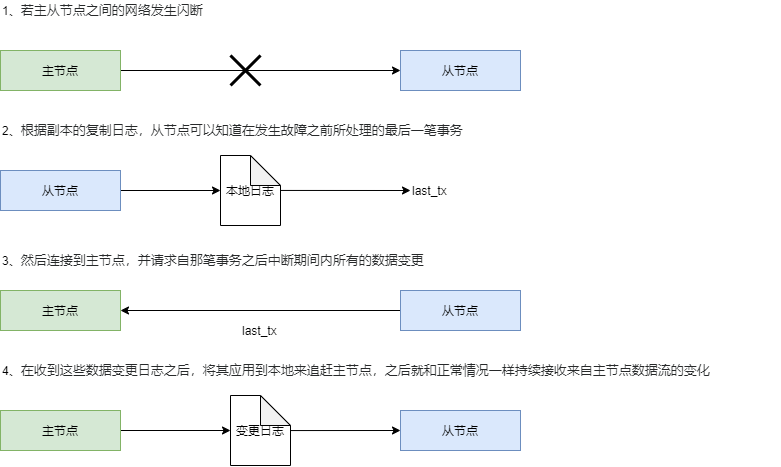

The diagram above was exported from draw.io. Its source (the exported page's mxGraphModel, read from the mxfile embedded in the PNG):
<mxGraphModel dx="904" dy="567" grid="1" gridSize="10" guides="1" tooltips="1" connect="1" arrows="1" fold="1" page="1" pageScale="1" pageWidth="3300" pageHeight="4681" math="0" shadow="0">
  <root>
    <mxCell id="0" />
    <mxCell id="1" parent="0" />
    <mxCell id="FGC5OIfwZY72hyuZkAcC-3" style="edgeStyle=orthogonalEdgeStyle;rounded=0;orthogonalLoop=1;jettySize=auto;html=1;exitX=1;exitY=0.5;exitDx=0;exitDy=0;entryX=0;entryY=0.5;entryDx=0;entryDy=0;" edge="1" parent="1" source="FGC5OIfwZY72hyuZkAcC-1" target="FGC5OIfwZY72hyuZkAcC-2">
      <mxGeometry relative="1" as="geometry" />
    </mxCell>
    <mxCell id="FGC5OIfwZY72hyuZkAcC-1" value="主节点" style="rounded=0;whiteSpace=wrap;html=1;fillColor=#d5e8d4;strokeColor=#82b366;" vertex="1" parent="1">
      <mxGeometry x="160" y="80" width="120" height="40" as="geometry" />
    </mxCell>
    <mxCell id="FGC5OIfwZY72hyuZkAcC-2" value="从节点" style="rounded=0;whiteSpace=wrap;html=1;fillColor=#dae8fc;strokeColor=#6c8ebf;" vertex="1" parent="1">
      <mxGeometry x="560" y="80" width="120" height="40" as="geometry" />
    </mxCell>
    <mxCell id="FGC5OIfwZY72hyuZkAcC-9" value="" style="shape=umlDestroy;whiteSpace=wrap;html=1;strokeWidth=3;" vertex="1" parent="1">
      <mxGeometry x="390" y="85" width="30" height="30" as="geometry" />
    </mxCell>
    <mxCell id="FGC5OIfwZY72hyuZkAcC-10" value="1、&lt;span style=&quot;color: rgb(39 , 41 , 42) ; font-family: , &amp;#34;blinkmacsystemfont&amp;#34; , &amp;#34;segoe ui&amp;#34; , , &amp;#34;roboto&amp;#34; , &amp;#34;helvetica neue&amp;#34; , &amp;#34;arial&amp;#34; , sans-serif ; font-size: 13px ; background-color: rgba(255 , 255 , 255 , 0.7)&quot;&gt;若主从节点之间的网络发生闪断&lt;/span&gt;" style="text;html=1;strokeColor=none;fillColor=none;align=left;verticalAlign=middle;whiteSpace=wrap;rounded=0;" vertex="1" parent="1">
      <mxGeometry x="160" y="30" width="430" height="20" as="geometry" />
    </mxCell>
    <mxCell id="FGC5OIfwZY72hyuZkAcC-15" style="edgeStyle=orthogonalEdgeStyle;rounded=0;orthogonalLoop=1;jettySize=auto;html=1;exitX=1;exitY=0.5;exitDx=0;exitDy=0;entryX=0;entryY=0.5;entryDx=0;entryDy=0;entryPerimeter=0;" edge="1" parent="1" source="FGC5OIfwZY72hyuZkAcC-11" target="FGC5OIfwZY72hyuZkAcC-12">
      <mxGeometry relative="1" as="geometry" />
    </mxCell>
    <mxCell id="FGC5OIfwZY72hyuZkAcC-11" value="从节点" style="rounded=0;whiteSpace=wrap;html=1;fillColor=#dae8fc;strokeColor=#6c8ebf;" vertex="1" parent="1">
      <mxGeometry x="160" y="200" width="120" height="40" as="geometry" />
    </mxCell>
    <mxCell id="FGC5OIfwZY72hyuZkAcC-17" style="edgeStyle=orthogonalEdgeStyle;rounded=0;orthogonalLoop=1;jettySize=auto;html=1;exitX=0;exitY=0;exitDx=60;exitDy=30;exitPerimeter=0;entryX=0;entryY=0.5;entryDx=0;entryDy=0;" edge="1" parent="1" source="FGC5OIfwZY72hyuZkAcC-12" target="FGC5OIfwZY72hyuZkAcC-13">
      <mxGeometry relative="1" as="geometry">
        <Array as="points">
          <mxPoint x="440" y="220" />
        </Array>
      </mxGeometry>
    </mxCell>
    <mxCell id="FGC5OIfwZY72hyuZkAcC-12" value="本地日志" style="shape=note;whiteSpace=wrap;html=1;backgroundOutline=1;darkOpacity=0.05;align=center;" vertex="1" parent="1">
      <mxGeometry x="380" y="185" width="60" height="70" as="geometry" />
    </mxCell>
    <mxCell id="FGC5OIfwZY72hyuZkAcC-13" value="last_tx" style="text;html=1;strokeColor=none;fillColor=none;align=left;verticalAlign=middle;whiteSpace=wrap;rounded=0;" vertex="1" parent="1">
      <mxGeometry x="570" y="210" width="45" height="20" as="geometry" />
    </mxCell>
    <mxCell id="FGC5OIfwZY72hyuZkAcC-18" value="2、&lt;span style=&quot;color: rgb(39 , 41 , 42) ; font-family: , &amp;#34;blinkmacsystemfont&amp;#34; , &amp;#34;segoe ui&amp;#34; , , &amp;#34;roboto&amp;#34; , &amp;#34;helvetica neue&amp;#34; , &amp;#34;arial&amp;#34; , sans-serif ; font-size: 13px ; background-color: rgba(255 , 255 , 255 , 0.7)&quot;&gt;根据副本的复制日志，从节点可以知道在发生故障之前所处理的最后一笔事务&lt;/span&gt;" style="text;html=1;strokeColor=none;fillColor=none;align=left;verticalAlign=middle;whiteSpace=wrap;rounded=0;" vertex="1" parent="1">
      <mxGeometry x="160" y="150" width="480" height="20" as="geometry" />
    </mxCell>
    <mxCell id="FGC5OIfwZY72hyuZkAcC-19" value="3、&lt;span style=&quot;background-color: rgba(255 , 255 , 255 , 0.7) ; color: rgb(39 , 41 , 42) ; font-family: , &amp;#34;blinkmacsystemfont&amp;#34; , &amp;#34;segoe ui&amp;#34; , , &amp;#34;roboto&amp;#34; , &amp;#34;helvetica neue&amp;#34; , &amp;#34;arial&amp;#34; , sans-serif ; font-size: 13px&quot;&gt;然后连接到主节点，并请求自那笔事务之后中断期间内所有的数据变更&lt;/span&gt;" style="text;html=1;strokeColor=none;fillColor=none;align=left;verticalAlign=middle;whiteSpace=wrap;rounded=0;" vertex="1" parent="1">
      <mxGeometry x="160" y="280" width="480" height="20" as="geometry" />
    </mxCell>
    <mxCell id="FGC5OIfwZY72hyuZkAcC-20" value="主节点" style="rounded=0;whiteSpace=wrap;html=1;fillColor=#d5e8d4;strokeColor=#82b366;" vertex="1" parent="1">
      <mxGeometry x="160" y="320" width="120" height="40" as="geometry" />
    </mxCell>
    <mxCell id="FGC5OIfwZY72hyuZkAcC-22" style="edgeStyle=orthogonalEdgeStyle;rounded=0;orthogonalLoop=1;jettySize=auto;html=1;exitX=0;exitY=0.5;exitDx=0;exitDy=0;entryX=1;entryY=0.5;entryDx=0;entryDy=0;" edge="1" parent="1" source="FGC5OIfwZY72hyuZkAcC-21" target="FGC5OIfwZY72hyuZkAcC-20">
      <mxGeometry relative="1" as="geometry" />
    </mxCell>
    <mxCell id="FGC5OIfwZY72hyuZkAcC-21" value="从节点" style="rounded=0;whiteSpace=wrap;html=1;fillColor=#dae8fc;strokeColor=#6c8ebf;" vertex="1" parent="1">
      <mxGeometry x="560" y="320" width="120" height="40" as="geometry" />
    </mxCell>
    <mxCell id="FGC5OIfwZY72hyuZkAcC-23" value="last_tx" style="text;html=1;strokeColor=none;fillColor=none;align=left;verticalAlign=middle;whiteSpace=wrap;rounded=0;" vertex="1" parent="1">
      <mxGeometry x="400" y="350" width="45" height="20" as="geometry" />
    </mxCell>
    <mxCell id="FGC5OIfwZY72hyuZkAcC-27" style="edgeStyle=orthogonalEdgeStyle;rounded=0;orthogonalLoop=1;jettySize=auto;html=1;exitX=1;exitY=0.5;exitDx=0;exitDy=0;" edge="1" parent="1" source="FGC5OIfwZY72hyuZkAcC-24" target="FGC5OIfwZY72hyuZkAcC-26">
      <mxGeometry relative="1" as="geometry" />
    </mxCell>
    <mxCell id="FGC5OIfwZY72hyuZkAcC-24" value="主节点" style="rounded=0;whiteSpace=wrap;html=1;fillColor=#d5e8d4;strokeColor=#82b366;" vertex="1" parent="1">
      <mxGeometry x="160" y="440" width="120" height="40" as="geometry" />
    </mxCell>
    <mxCell id="FGC5OIfwZY72hyuZkAcC-25" value="从节点" style="rounded=0;whiteSpace=wrap;html=1;fillColor=#dae8fc;strokeColor=#6c8ebf;" vertex="1" parent="1">
      <mxGeometry x="560" y="440" width="120" height="40" as="geometry" />
    </mxCell>
    <mxCell id="FGC5OIfwZY72hyuZkAcC-28" style="edgeStyle=orthogonalEdgeStyle;rounded=0;orthogonalLoop=1;jettySize=auto;html=1;exitX=0;exitY=0;exitDx=60;exitDy=30;exitPerimeter=0;entryX=0;entryY=0.5;entryDx=0;entryDy=0;" edge="1" parent="1" source="FGC5OIfwZY72hyuZkAcC-26" target="FGC5OIfwZY72hyuZkAcC-25">
      <mxGeometry relative="1" as="geometry">
        <Array as="points">
          <mxPoint x="450" y="460" />
        </Array>
      </mxGeometry>
    </mxCell>
    <mxCell id="FGC5OIfwZY72hyuZkAcC-26" value="变更日志" style="shape=note;whiteSpace=wrap;html=1;backgroundOutline=1;darkOpacity=0.05;align=center;" vertex="1" parent="1">
      <mxGeometry x="390" y="425" width="60" height="70" as="geometry" />
    </mxCell>
    <mxCell id="FGC5OIfwZY72hyuZkAcC-29" value="4、&lt;span style=&quot;color: rgb(39 , 41 , 42) ; font-family: , &amp;#34;blinkmacsystemfont&amp;#34; , &amp;#34;segoe ui&amp;#34; , , &amp;#34;roboto&amp;#34; , &amp;#34;helvetica neue&amp;#34; , &amp;#34;arial&amp;#34; , sans-serif ; font-size: 13px ; background-color: rgba(255 , 255 , 255 , 0.7)&quot;&gt;在收到这些数据变更日志之后，将其应用到本地来追赶主节点，之后就和正常情况一样持续接收来自主节点数据流的变化&lt;/span&gt;" style="text;html=1;strokeColor=none;fillColor=none;align=left;verticalAlign=middle;whiteSpace=wrap;rounded=0;" vertex="1" parent="1">
      <mxGeometry x="160" y="390" width="780" height="20" as="geometry" />
    </mxCell>
  </root>
</mxGraphModel>